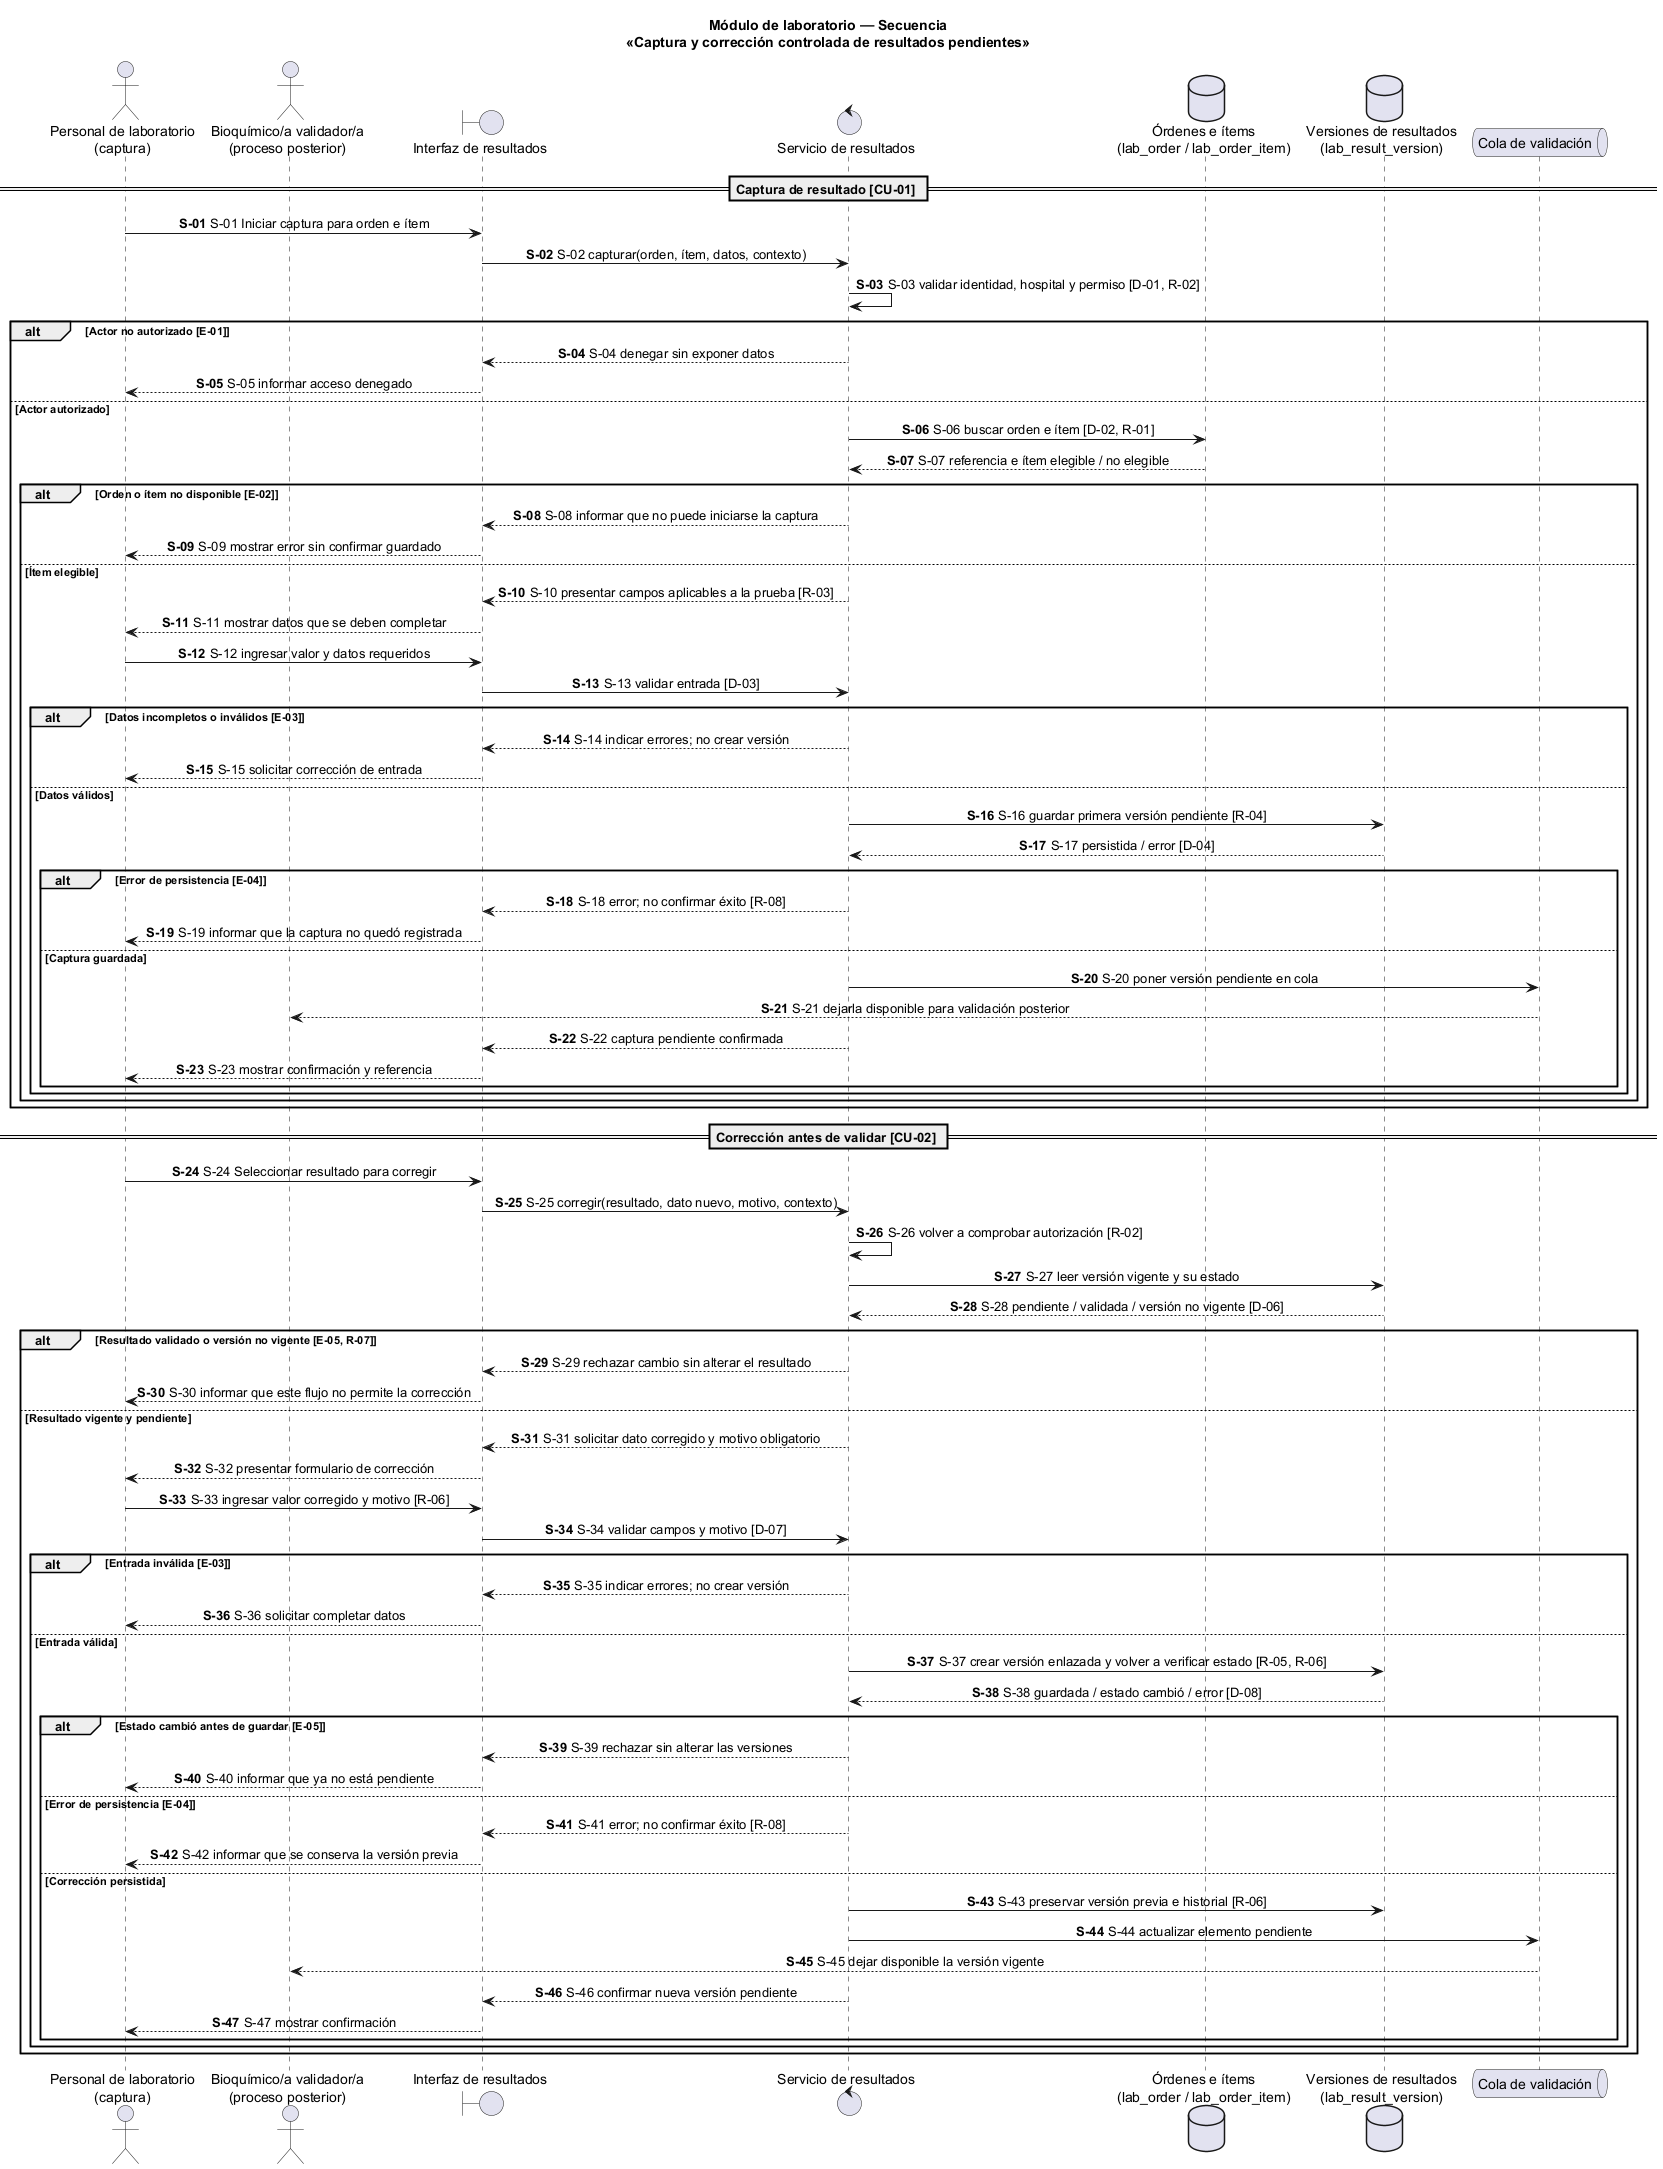

The diagram above was rendered by PlantUML. Its source (embedded in the PNG):
@startuml semana-01-secuencia
title Módulo de laboratorio — Secuencia\n«Captura y corrección controlada de resultados pendientes»
autonumber "<b>S-00"
skinparam sequenceMessageAlign center
skinparam responseMessageBelowArrow true

actor "Personal de laboratorio\n(captura)" as Capturista
actor "Bioquímico/a validador/a\n(proceso posterior)" as Bioquimico
boundary "Interfaz de resultados" as UI
control "Servicio de resultados" as Servicio
database "Órdenes e ítems\n(lab_order / lab_order_item)" as Ordenes
database "Versiones de resultados\n(lab_result_version)" as Resultados
queue "Cola de validación" as Cola

== Captura de resultado [CU-01] ==
Capturista -> UI : S-01 Iniciar captura para orden e ítem
UI -> Servicio : S-02 capturar(orden, ítem, datos, contexto)
Servicio -> Servicio : S-03 validar identidad, hospital y permiso [D-01, R-02]
alt Actor no autorizado [E-01]
  Servicio --> UI : S-04 denegar sin exponer datos
  UI --> Capturista : S-05 informar acceso denegado
else Actor autorizado
  Servicio -> Ordenes : S-06 buscar orden e ítem [D-02, R-01]
  Ordenes --> Servicio : S-07 referencia e ítem elegible / no elegible
  alt Orden o ítem no disponible [E-02]
    Servicio --> UI : S-08 informar que no puede iniciarse la captura
    UI --> Capturista : S-09 mostrar error sin confirmar guardado
  else Ítem elegible
    Servicio --> UI : S-10 presentar campos aplicables a la prueba [R-03]
    UI --> Capturista : S-11 mostrar datos que se deben completar
    Capturista -> UI : S-12 ingresar valor y datos requeridos
    UI -> Servicio : S-13 validar entrada [D-03]
    alt Datos incompletos o inválidos [E-03]
      Servicio --> UI : S-14 indicar errores; no crear versión
      UI --> Capturista : S-15 solicitar corrección de entrada
    else Datos válidos
      Servicio -> Resultados : S-16 guardar primera versión pendiente [R-04]
      Resultados --> Servicio : S-17 persistida / error [D-04]
      alt Error de persistencia [E-04]
        Servicio --> UI : S-18 error; no confirmar éxito [R-08]
        UI --> Capturista : S-19 informar que la captura no quedó registrada
      else Captura guardada
        Servicio -> Cola : S-20 poner versión pendiente en cola
        Cola --> Bioquimico : S-21 dejarla disponible para validación posterior
        Servicio --> UI : S-22 captura pendiente confirmada
        UI --> Capturista : S-23 mostrar confirmación y referencia
      end
    end
  end
end

== Corrección antes de validar [CU-02] ==
Capturista -> UI : S-24 Seleccionar resultado para corregir
UI -> Servicio : S-25 corregir(resultado, dato nuevo, motivo, contexto)
Servicio -> Servicio : S-26 volver a comprobar autorización [R-02]
Servicio -> Resultados : S-27 leer versión vigente y su estado
Resultados --> Servicio : S-28 pendiente / validada / versión no vigente [D-06]
alt Resultado validado o versión no vigente [E-05, R-07]
  Servicio --> UI : S-29 rechazar cambio sin alterar el resultado
  UI --> Capturista : S-30 informar que este flujo no permite la corrección
else Resultado vigente y pendiente
  Servicio --> UI : S-31 solicitar dato corregido y motivo obligatorio
  UI --> Capturista : S-32 presentar formulario de corrección
  Capturista -> UI : S-33 ingresar valor corregido y motivo [R-06]
  UI -> Servicio : S-34 validar campos y motivo [D-07]
  alt Entrada inválida [E-03]
    Servicio --> UI : S-35 indicar errores; no crear versión
    UI --> Capturista : S-36 solicitar completar datos
  else Entrada válida
    Servicio -> Resultados : S-37 crear versión enlazada y volver a verificar estado [R-05, R-06]
    Resultados --> Servicio : S-38 guardada / estado cambió / error [D-08]
    alt Estado cambió antes de guardar [E-05]
      Servicio --> UI : S-39 rechazar sin alterar las versiones
      UI --> Capturista : S-40 informar que ya no está pendiente
    else Error de persistencia [E-04]
      Servicio --> UI : S-41 error; no confirmar éxito [R-08]
      UI --> Capturista : S-42 informar que se conserva la versión previa
    else Corrección persistida
      Servicio -> Resultados : S-43 preservar versión previa e historial [R-06]
      Servicio -> Cola : S-44 actualizar elemento pendiente
      Cola --> Bioquimico : S-45 dejar disponible la versión vigente
      Servicio --> UI : S-46 confirmar nueva versión pendiente
      UI --> Capturista : S-47 mostrar confirmación
    end
  end
end
@enduml